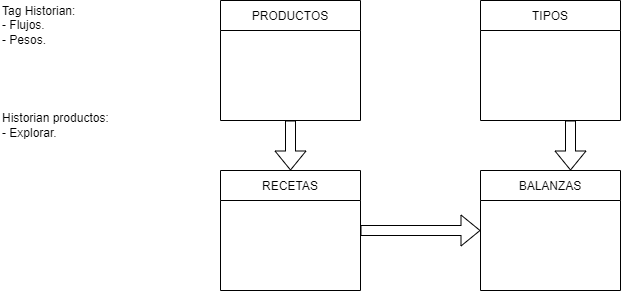

The diagram above was exported from draw.io. Its source (the exported page's mxGraphModel, read from the mxfile embedded in the PNG):
<mxGraphModel dx="1422" dy="515" grid="1" gridSize="10" guides="1" tooltips="1" connect="1" arrows="1" fold="1" page="1" pageScale="1" pageWidth="1920" pageHeight="1200" math="0" shadow="0">
  <root>
    <mxCell id="0" />
    <mxCell id="1" parent="0" />
    <mxCell id="QpHJOC1Uqqa2gRwGTwaZ-1" value="TIPOS" style="swimlane;fontStyle=0;childLayout=stackLayout;horizontal=1;startSize=30;horizontalStack=0;resizeParent=1;resizeParentMax=0;resizeLast=0;collapsible=1;marginBottom=0;" vertex="1" parent="1">
      <mxGeometry x="1110" y="180" width="140" height="120" as="geometry">
        <mxRectangle x="1110" y="180" width="60" height="30" as="alternateBounds" />
      </mxGeometry>
    </mxCell>
    <mxCell id="QpHJOC1Uqqa2gRwGTwaZ-5" value="PRODUCTOS" style="swimlane;fontStyle=0;childLayout=stackLayout;horizontal=1;startSize=30;horizontalStack=0;resizeParent=1;resizeParentMax=0;resizeLast=0;collapsible=1;marginBottom=0;" vertex="1" parent="1">
      <mxGeometry x="850" y="180" width="140" height="120" as="geometry">
        <mxRectangle x="1110" y="180" width="60" height="30" as="alternateBounds" />
      </mxGeometry>
    </mxCell>
    <mxCell id="QpHJOC1Uqqa2gRwGTwaZ-6" value="BALANZAS" style="swimlane;fontStyle=0;childLayout=stackLayout;horizontal=1;startSize=30;horizontalStack=0;resizeParent=1;resizeParentMax=0;resizeLast=0;collapsible=1;marginBottom=0;" vertex="1" parent="1">
      <mxGeometry x="1110" y="350" width="140" height="120" as="geometry">
        <mxRectangle x="1110" y="180" width="60" height="30" as="alternateBounds" />
      </mxGeometry>
    </mxCell>
    <mxCell id="QpHJOC1Uqqa2gRwGTwaZ-7" value="RECETAS" style="swimlane;fontStyle=0;childLayout=stackLayout;horizontal=1;startSize=30;horizontalStack=0;resizeParent=1;resizeParentMax=0;resizeLast=0;collapsible=1;marginBottom=0;" vertex="1" parent="1">
      <mxGeometry x="850" y="350" width="140" height="120" as="geometry">
        <mxRectangle x="1110" y="180" width="60" height="30" as="alternateBounds" />
      </mxGeometry>
    </mxCell>
    <mxCell id="QpHJOC1Uqqa2gRwGTwaZ-8" value="" style="shape=flexArrow;endArrow=classic;html=1;rounded=0;entryX=0.5;entryY=0;entryDx=0;entryDy=0;exitX=0.5;exitY=1;exitDx=0;exitDy=0;" edge="1" parent="1" source="QpHJOC1Uqqa2gRwGTwaZ-5" target="QpHJOC1Uqqa2gRwGTwaZ-7">
      <mxGeometry width="50" height="50" relative="1" as="geometry">
        <mxPoint x="900" y="300" as="sourcePoint" />
        <mxPoint x="940" y="300" as="targetPoint" />
      </mxGeometry>
    </mxCell>
    <mxCell id="QpHJOC1Uqqa2gRwGTwaZ-9" value="" style="shape=flexArrow;endArrow=classic;html=1;rounded=0;entryX=0.5;entryY=0;entryDx=0;entryDy=0;exitX=0.5;exitY=1;exitDx=0;exitDy=0;" edge="1" parent="1">
      <mxGeometry width="50" height="50" relative="1" as="geometry">
        <mxPoint x="1200" y="300" as="sourcePoint" />
        <mxPoint x="1200" y="350" as="targetPoint" />
      </mxGeometry>
    </mxCell>
    <mxCell id="QpHJOC1Uqqa2gRwGTwaZ-10" value="" style="shape=flexArrow;endArrow=classic;html=1;rounded=0;entryX=0;entryY=0.5;entryDx=0;entryDy=0;" edge="1" parent="1" target="QpHJOC1Uqqa2gRwGTwaZ-6">
      <mxGeometry width="50" height="50" relative="1" as="geometry">
        <mxPoint x="990" y="410" as="sourcePoint" />
        <mxPoint x="1070" y="400" as="targetPoint" />
      </mxGeometry>
    </mxCell>
    <mxCell id="QpHJOC1Uqqa2gRwGTwaZ-11" value="Tag Historian:&lt;br&gt;- Flujos.&lt;br&gt;- Pesos." style="text;html=1;strokeColor=none;fillColor=none;align=left;verticalAlign=middle;whiteSpace=wrap;rounded=0;" vertex="1" parent="1">
      <mxGeometry x="630" y="180" width="110" height="50" as="geometry" />
    </mxCell>
    <mxCell id="QpHJOC1Uqqa2gRwGTwaZ-12" value="Historian productos:&lt;br&gt;- Explorar." style="text;html=1;strokeColor=none;fillColor=none;align=left;verticalAlign=middle;whiteSpace=wrap;rounded=0;" vertex="1" parent="1">
      <mxGeometry x="630" y="280" width="110" height="50" as="geometry" />
    </mxCell>
  </root>
</mxGraphModel>